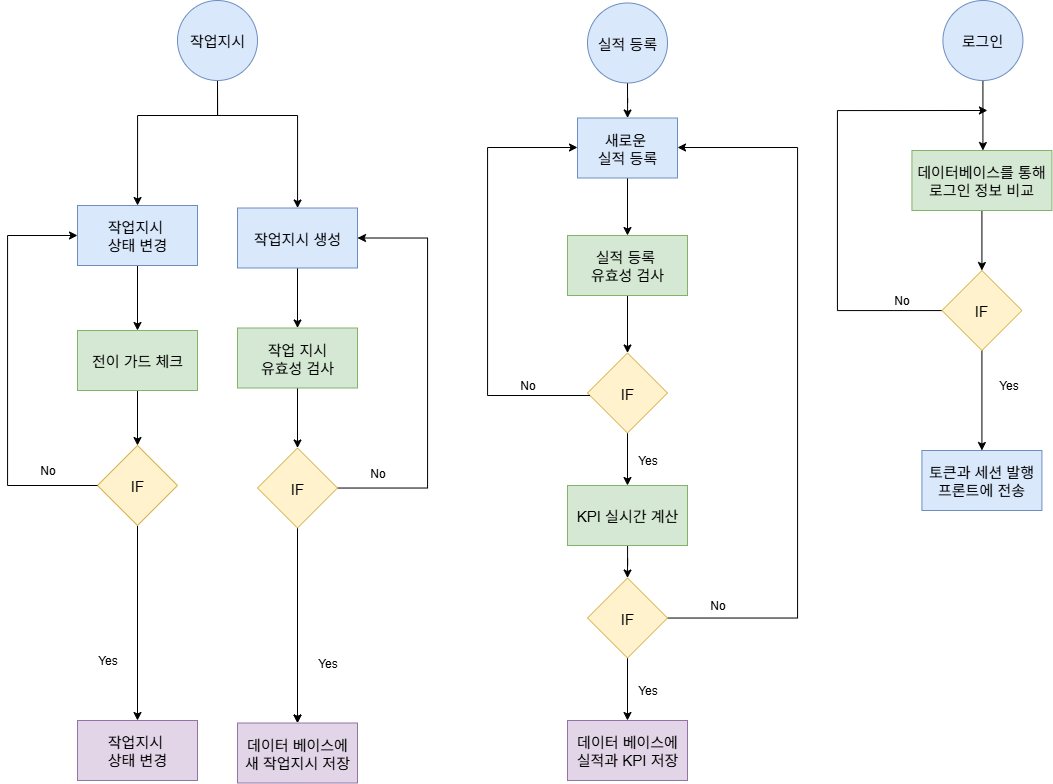

The diagram above was exported from draw.io. Its source (the exported page's mxGraphModel, read from the mxfile embedded in the PNG):
<mxGraphModel dx="1079" dy="944" grid="1" gridSize="10" guides="1" tooltips="1" connect="1" arrows="1" fold="1" page="1" pageScale="1" pageWidth="827" pageHeight="1169" math="0" shadow="0">
  <root>
    <mxCell id="0" />
    <mxCell id="1" parent="0" />
    <mxCell id="jLjw2m5GF62o4xpMZ_Su-25" value="" style="edgeStyle=orthogonalEdgeStyle;rounded=0;orthogonalLoop=1;jettySize=auto;html=1;" parent="1" source="jLjw2m5GF62o4xpMZ_Su-12" target="jLjw2m5GF62o4xpMZ_Su-24" edge="1">
      <mxGeometry relative="1" as="geometry">
        <Array as="points">
          <mxPoint x="260" y="170" />
          <mxPoint x="340" y="170" />
        </Array>
      </mxGeometry>
    </mxCell>
    <mxCell id="jLjw2m5GF62o4xpMZ_Su-70" value="" style="edgeStyle=orthogonalEdgeStyle;rounded=0;orthogonalLoop=1;jettySize=auto;html=1;" parent="1" source="jLjw2m5GF62o4xpMZ_Su-12" target="jLjw2m5GF62o4xpMZ_Su-69" edge="1">
      <mxGeometry relative="1" as="geometry">
        <Array as="points">
          <mxPoint x="260" y="170" />
          <mxPoint x="180" y="170" />
        </Array>
      </mxGeometry>
    </mxCell>
    <mxCell id="jLjw2m5GF62o4xpMZ_Su-12" value="작업지시" style="ellipse;whiteSpace=wrap;html=1;fontSize=15;fillColor=#dae8fc;strokeColor=#6c8ebf;" parent="1" vertex="1">
      <mxGeometry x="220" y="55" width="80" height="80" as="geometry" />
    </mxCell>
    <mxCell id="jLjw2m5GF62o4xpMZ_Su-21" value="" style="edgeStyle=orthogonalEdgeStyle;rounded=0;orthogonalLoop=1;jettySize=auto;html=1;" parent="1" source="jLjw2m5GF62o4xpMZ_Su-14" target="jLjw2m5GF62o4xpMZ_Su-20" edge="1">
      <mxGeometry relative="1" as="geometry">
        <Array as="points">
          <mxPoint x="1024.42" y="125" />
        </Array>
      </mxGeometry>
    </mxCell>
    <mxCell id="jLjw2m5GF62o4xpMZ_Su-14" value="로그인" style="ellipse;whiteSpace=wrap;html=1;fontSize=15;fillColor=#dae8fc;strokeColor=#6c8ebf;" parent="1" vertex="1">
      <mxGeometry x="985.42" y="55" width="80" height="80" as="geometry" />
    </mxCell>
    <mxCell id="jLjw2m5GF62o4xpMZ_Su-27" value="" style="edgeStyle=orthogonalEdgeStyle;rounded=0;orthogonalLoop=1;jettySize=auto;html=1;" parent="1" source="jLjw2m5GF62o4xpMZ_Su-18" target="jLjw2m5GF62o4xpMZ_Su-26" edge="1">
      <mxGeometry relative="1" as="geometry" />
    </mxCell>
    <mxCell id="jLjw2m5GF62o4xpMZ_Su-18" value="실적 등록" style="ellipse;whiteSpace=wrap;html=1;fontSize=15;fillColor=#dae8fc;strokeColor=#6c8ebf;" parent="1" vertex="1">
      <mxGeometry x="630" y="57.5" width="80" height="80" as="geometry" />
    </mxCell>
    <mxCell id="jLjw2m5GF62o4xpMZ_Su-138" value="" style="edgeStyle=orthogonalEdgeStyle;rounded=0;orthogonalLoop=1;jettySize=auto;html=1;" parent="1" source="jLjw2m5GF62o4xpMZ_Su-20" target="jLjw2m5GF62o4xpMZ_Su-135" edge="1">
      <mxGeometry relative="1" as="geometry" />
    </mxCell>
    <mxCell id="jLjw2m5GF62o4xpMZ_Su-20" value="데이터베이스를 통해 로그인 정보 비교" style="whiteSpace=wrap;html=1;fontSize=15;fillColor=#d5e8d4;strokeColor=#82b366;" parent="1" vertex="1">
      <mxGeometry x="954.42" y="205" width="140" height="60" as="geometry" />
    </mxCell>
    <mxCell id="jLjw2m5GF62o4xpMZ_Su-148" style="edgeStyle=orthogonalEdgeStyle;rounded=0;orthogonalLoop=1;jettySize=auto;html=1;" parent="1" source="jLjw2m5GF62o4xpMZ_Su-24" target="jLjw2m5GF62o4xpMZ_Su-68" edge="1">
      <mxGeometry relative="1" as="geometry" />
    </mxCell>
    <mxCell id="jLjw2m5GF62o4xpMZ_Su-24" value="작업지시 생성" style="whiteSpace=wrap;html=1;fontSize=15;fillColor=#dae8fc;strokeColor=#6c8ebf;" parent="1" vertex="1">
      <mxGeometry x="280" y="262.5" width="120" height="60" as="geometry" />
    </mxCell>
    <mxCell id="jLjw2m5GF62o4xpMZ_Su-84" value="" style="edgeStyle=orthogonalEdgeStyle;rounded=0;orthogonalLoop=1;jettySize=auto;html=1;" parent="1" source="jLjw2m5GF62o4xpMZ_Su-26" target="jLjw2m5GF62o4xpMZ_Su-83" edge="1">
      <mxGeometry relative="1" as="geometry" />
    </mxCell>
    <mxCell id="jLjw2m5GF62o4xpMZ_Su-26" value="새로운&amp;nbsp;&lt;div&gt;실적&amp;nbsp;&lt;span style=&quot;background-color: transparent; color: light-dark(rgb(0, 0, 0), rgb(255, 255, 255));&quot;&gt;등록&lt;/span&gt;&lt;/div&gt;" style="whiteSpace=wrap;html=1;fontSize=15;fillColor=#dae8fc;strokeColor=#6c8ebf;" parent="1" vertex="1">
      <mxGeometry x="620" y="172.5" width="100" height="60" as="geometry" />
    </mxCell>
    <mxCell id="jLjw2m5GF62o4xpMZ_Su-34" value="토큰과 세션 발행&lt;div&gt;프론트에 전송&lt;/div&gt;" style="whiteSpace=wrap;html=1;fontSize=15;verticalAlign=middle;fillColor=#dae8fc;strokeColor=#6c8ebf;" parent="1" vertex="1">
      <mxGeometry x="964.42" y="505" width="120" height="60" as="geometry" />
    </mxCell>
    <mxCell id="jLjw2m5GF62o4xpMZ_Su-50" value="데이터 베이스에 새 작업지시 저장" style="whiteSpace=wrap;html=1;fontSize=15;fillColor=#e1d5e7;strokeColor=#9673a6;" parent="1" vertex="1">
      <mxGeometry x="280" y="777.5" width="120" height="60" as="geometry" />
    </mxCell>
    <mxCell id="jLjw2m5GF62o4xpMZ_Su-151" style="edgeStyle=orthogonalEdgeStyle;rounded=0;orthogonalLoop=1;jettySize=auto;html=1;" parent="1" source="jLjw2m5GF62o4xpMZ_Su-68" target="jLjw2m5GF62o4xpMZ_Su-149" edge="1">
      <mxGeometry relative="1" as="geometry" />
    </mxCell>
    <mxCell id="jLjw2m5GF62o4xpMZ_Su-68" value="&lt;div&gt;작업 지시&lt;/div&gt;유효성 검사" style="whiteSpace=wrap;html=1;fontSize=15;fillColor=#d5e8d4;strokeColor=#82b366;" parent="1" vertex="1">
      <mxGeometry x="280" y="382.5" width="120" height="60" as="geometry" />
    </mxCell>
    <mxCell id="jLjw2m5GF62o4xpMZ_Su-74" value="" style="edgeStyle=orthogonalEdgeStyle;rounded=0;orthogonalLoop=1;jettySize=auto;html=1;" parent="1" source="jLjw2m5GF62o4xpMZ_Su-69" target="jLjw2m5GF62o4xpMZ_Su-73" edge="1">
      <mxGeometry relative="1" as="geometry" />
    </mxCell>
    <mxCell id="jLjw2m5GF62o4xpMZ_Su-69" value="작업지시&amp;nbsp;&lt;div&gt;상태&amp;nbsp;&lt;span style=&quot;background-color: transparent; color: light-dark(rgb(0, 0, 0), rgb(255, 255, 255));&quot;&gt;변경&lt;/span&gt;&lt;/div&gt;" style="whiteSpace=wrap;html=1;fontSize=15;fillColor=#dae8fc;strokeColor=#6c8ebf;" parent="1" vertex="1">
      <mxGeometry x="120" y="260" width="120" height="60" as="geometry" />
    </mxCell>
    <mxCell id="jLjw2m5GF62o4xpMZ_Su-154" value="" style="edgeStyle=orthogonalEdgeStyle;rounded=0;orthogonalLoop=1;jettySize=auto;html=1;" parent="1" source="jLjw2m5GF62o4xpMZ_Su-73" target="jLjw2m5GF62o4xpMZ_Su-150" edge="1">
      <mxGeometry relative="1" as="geometry" />
    </mxCell>
    <mxCell id="jLjw2m5GF62o4xpMZ_Su-73" value="전이 가드 체크" style="whiteSpace=wrap;html=1;fontSize=15;fillColor=#d5e8d4;strokeColor=#82b366;" parent="1" vertex="1">
      <mxGeometry x="120" y="385" width="120" height="60" as="geometry" />
    </mxCell>
    <mxCell id="jLjw2m5GF62o4xpMZ_Su-77" value="작업지시&amp;nbsp;&lt;div&gt;상태 변경&lt;/div&gt;" style="whiteSpace=wrap;html=1;fontSize=15;fillColor=#e1d5e7;strokeColor=#9673a6;" parent="1" vertex="1">
      <mxGeometry x="120" y="775" width="120" height="60" as="geometry" />
    </mxCell>
    <mxCell id="jLjw2m5GF62o4xpMZ_Su-95" value="" style="edgeStyle=orthogonalEdgeStyle;rounded=0;orthogonalLoop=1;jettySize=auto;html=1;" parent="1" source="jLjw2m5GF62o4xpMZ_Su-83" target="jLjw2m5GF62o4xpMZ_Su-144" edge="1">
      <mxGeometry relative="1" as="geometry">
        <mxPoint x="670" y="407.5" as="targetPoint" />
      </mxGeometry>
    </mxCell>
    <mxCell id="jLjw2m5GF62o4xpMZ_Su-83" value="실적 등록&amp;nbsp;&lt;div&gt;유효성 검사&lt;/div&gt;" style="whiteSpace=wrap;html=1;fontSize=15;fillColor=#d5e8d4;strokeColor=#82b366;" parent="1" vertex="1">
      <mxGeometry x="610" y="290" width="120" height="60" as="geometry" />
    </mxCell>
    <mxCell id="jLjw2m5GF62o4xpMZ_Su-147" style="edgeStyle=orthogonalEdgeStyle;rounded=0;orthogonalLoop=1;jettySize=auto;html=1;entryX=0.5;entryY=0;entryDx=0;entryDy=0;" parent="1" source="jLjw2m5GF62o4xpMZ_Su-100" target="jLjw2m5GF62o4xpMZ_Su-145" edge="1">
      <mxGeometry relative="1" as="geometry" />
    </mxCell>
    <mxCell id="jLjw2m5GF62o4xpMZ_Su-100" value="KPI 실시간 계산" style="whiteSpace=wrap;html=1;fontSize=15;fillColor=#d5e8d4;strokeColor=#82b366;" parent="1" vertex="1">
      <mxGeometry x="610" y="540" width="120" height="60" as="geometry" />
    </mxCell>
    <mxCell id="jLjw2m5GF62o4xpMZ_Su-139" style="edgeStyle=orthogonalEdgeStyle;rounded=0;orthogonalLoop=1;jettySize=auto;html=1;" parent="1" source="jLjw2m5GF62o4xpMZ_Su-135" target="jLjw2m5GF62o4xpMZ_Su-34" edge="1">
      <mxGeometry relative="1" as="geometry" />
    </mxCell>
    <mxCell id="jLjw2m5GF62o4xpMZ_Su-140" style="edgeStyle=orthogonalEdgeStyle;rounded=0;orthogonalLoop=1;jettySize=auto;html=1;" parent="1" source="jLjw2m5GF62o4xpMZ_Su-135" edge="1">
      <mxGeometry relative="1" as="geometry">
        <mxPoint x="1029.92" y="165" as="targetPoint" />
        <Array as="points">
          <mxPoint x="879.92" y="365" />
        </Array>
      </mxGeometry>
    </mxCell>
    <mxCell id="jLjw2m5GF62o4xpMZ_Su-135" value="IF" style="rhombus;whiteSpace=wrap;html=1;fillColor=#fff2cc;strokeColor=#d6b656;fontSize=15;" parent="1" vertex="1">
      <mxGeometry x="984.42" y="325" width="80" height="80" as="geometry" />
    </mxCell>
    <mxCell id="jLjw2m5GF62o4xpMZ_Su-141" value="Yes" style="text;html=1;align=center;verticalAlign=middle;resizable=0;points=[];autosize=1;strokeColor=none;fillColor=none;" parent="1" vertex="1">
      <mxGeometry x="1030.92" y="425" width="40" height="30" as="geometry" />
    </mxCell>
    <mxCell id="jLjw2m5GF62o4xpMZ_Su-142" value="No" style="text;html=1;align=center;verticalAlign=middle;resizable=0;points=[];autosize=1;strokeColor=none;fillColor=none;" parent="1" vertex="1">
      <mxGeometry x="924.42" y="340" width="40" height="30" as="geometry" />
    </mxCell>
    <mxCell id="jLjw2m5GF62o4xpMZ_Su-146" style="edgeStyle=orthogonalEdgeStyle;rounded=0;orthogonalLoop=1;jettySize=auto;html=1;" parent="1" source="jLjw2m5GF62o4xpMZ_Su-144" target="jLjw2m5GF62o4xpMZ_Su-100" edge="1">
      <mxGeometry relative="1" as="geometry" />
    </mxCell>
    <mxCell id="jLjw2m5GF62o4xpMZ_Su-144" value="IF" style="rhombus;whiteSpace=wrap;html=1;fillColor=#fff2cc;strokeColor=#d6b656;fontSize=15;" parent="1" vertex="1">
      <mxGeometry x="630" y="407.5" width="80" height="80" as="geometry" />
    </mxCell>
    <mxCell id="jLjw2m5GF62o4xpMZ_Su-162" value="" style="edgeStyle=orthogonalEdgeStyle;rounded=0;orthogonalLoop=1;jettySize=auto;html=1;" parent="1" source="jLjw2m5GF62o4xpMZ_Su-145" target="jLjw2m5GF62o4xpMZ_Su-161" edge="1">
      <mxGeometry relative="1" as="geometry" />
    </mxCell>
    <mxCell id="jLjw2m5GF62o4xpMZ_Su-170" style="edgeStyle=orthogonalEdgeStyle;rounded=0;orthogonalLoop=1;jettySize=auto;html=1;" parent="1" source="jLjw2m5GF62o4xpMZ_Su-145" target="jLjw2m5GF62o4xpMZ_Su-26" edge="1">
      <mxGeometry relative="1" as="geometry">
        <mxPoint x="499.99999999999994" y="197.5" as="targetPoint" />
        <Array as="points">
          <mxPoint x="840" y="672" />
          <mxPoint x="840" y="202" />
        </Array>
      </mxGeometry>
    </mxCell>
    <mxCell id="jLjw2m5GF62o4xpMZ_Su-145" value="IF" style="rhombus;whiteSpace=wrap;html=1;fillColor=#fff2cc;strokeColor=#d6b656;fontSize=15;" parent="1" vertex="1">
      <mxGeometry x="630" y="632.5" width="80" height="80" as="geometry" />
    </mxCell>
    <mxCell id="jLjw2m5GF62o4xpMZ_Su-152" value="" style="edgeStyle=orthogonalEdgeStyle;rounded=0;orthogonalLoop=1;jettySize=auto;html=1;" parent="1" target="jLjw2m5GF62o4xpMZ_Su-50" edge="1">
      <mxGeometry relative="1" as="geometry">
        <mxPoint x="340" y="722.5" as="sourcePoint" />
      </mxGeometry>
    </mxCell>
    <mxCell id="jLjw2m5GF62o4xpMZ_Su-158" style="edgeStyle=orthogonalEdgeStyle;rounded=0;orthogonalLoop=1;jettySize=auto;html=1;" parent="1" source="jLjw2m5GF62o4xpMZ_Su-149" target="jLjw2m5GF62o4xpMZ_Su-50" edge="1">
      <mxGeometry relative="1" as="geometry" />
    </mxCell>
    <mxCell id="jLjw2m5GF62o4xpMZ_Su-165" style="edgeStyle=orthogonalEdgeStyle;rounded=0;orthogonalLoop=1;jettySize=auto;html=1;entryX=1;entryY=0.5;entryDx=0;entryDy=0;" parent="1" source="jLjw2m5GF62o4xpMZ_Su-149" target="jLjw2m5GF62o4xpMZ_Su-24" edge="1">
      <mxGeometry relative="1" as="geometry">
        <Array as="points">
          <mxPoint x="470" y="542.5" />
          <mxPoint x="470" y="292.5" />
        </Array>
      </mxGeometry>
    </mxCell>
    <mxCell id="jLjw2m5GF62o4xpMZ_Su-149" value="IF" style="rhombus;whiteSpace=wrap;html=1;fillColor=#fff2cc;strokeColor=#d6b656;fontSize=15;" parent="1" vertex="1">
      <mxGeometry x="300" y="502.5" width="80" height="80" as="geometry" />
    </mxCell>
    <mxCell id="jLjw2m5GF62o4xpMZ_Su-153" value="" style="edgeStyle=orthogonalEdgeStyle;rounded=0;orthogonalLoop=1;jettySize=auto;html=1;" parent="1" source="jLjw2m5GF62o4xpMZ_Su-150" target="jLjw2m5GF62o4xpMZ_Su-77" edge="1">
      <mxGeometry relative="1" as="geometry">
        <mxPoint x="180" y="720" as="sourcePoint" />
      </mxGeometry>
    </mxCell>
    <mxCell id="jLjw2m5GF62o4xpMZ_Su-150" value="IF" style="rhombus;whiteSpace=wrap;html=1;fillColor=#fff2cc;strokeColor=#d6b656;fontSize=15;" parent="1" vertex="1">
      <mxGeometry x="140" y="500" width="80" height="80" as="geometry" />
    </mxCell>
    <mxCell id="jLjw2m5GF62o4xpMZ_Su-159" value="Yes" style="text;html=1;align=center;verticalAlign=middle;resizable=0;points=[];autosize=1;strokeColor=none;fillColor=none;" parent="1" vertex="1">
      <mxGeometry x="350" y="702.5" width="40" height="30" as="geometry" />
    </mxCell>
    <mxCell id="jLjw2m5GF62o4xpMZ_Su-160" value="Yes" style="text;html=1;align=center;verticalAlign=middle;resizable=0;points=[];autosize=1;strokeColor=none;fillColor=none;" parent="1" vertex="1">
      <mxGeometry x="130" y="700" width="40" height="30" as="geometry" />
    </mxCell>
    <mxCell id="jLjw2m5GF62o4xpMZ_Su-161" value="데이터 베이스에 실적과 KPI 저장" style="whiteSpace=wrap;html=1;fontSize=15;fillColor=#e1d5e7;strokeColor=#9673a6;" parent="1" vertex="1">
      <mxGeometry x="610" y="775" width="120" height="60" as="geometry" />
    </mxCell>
    <mxCell id="jLjw2m5GF62o4xpMZ_Su-166" value="No" style="text;html=1;align=center;verticalAlign=middle;resizable=0;points=[];autosize=1;strokeColor=none;fillColor=none;" parent="1" vertex="1">
      <mxGeometry x="400" y="513" width="40" height="30" as="geometry" />
    </mxCell>
    <mxCell id="jLjw2m5GF62o4xpMZ_Su-168" value="" style="edgeStyle=orthogonalEdgeStyle;rounded=0;orthogonalLoop=1;jettySize=auto;html=1;" parent="1" source="jLjw2m5GF62o4xpMZ_Su-150" target="jLjw2m5GF62o4xpMZ_Su-69" edge="1">
      <mxGeometry relative="1" as="geometry">
        <mxPoint x="120" y="290" as="targetPoint" />
        <mxPoint x="140" y="540" as="sourcePoint" />
        <Array as="points">
          <mxPoint x="50" y="540" />
          <mxPoint x="50" y="290" />
        </Array>
      </mxGeometry>
    </mxCell>
    <mxCell id="ORKb_FuIzES7oELiOJ4b-1" value="No" style="text;html=1;align=center;verticalAlign=middle;resizable=0;points=[];autosize=1;strokeColor=none;fillColor=none;" vertex="1" parent="1">
      <mxGeometry x="740" y="645" width="40" height="30" as="geometry" />
    </mxCell>
    <mxCell id="ORKb_FuIzES7oELiOJ4b-2" value="Yes" style="text;html=1;align=center;verticalAlign=middle;resizable=0;points=[];autosize=1;strokeColor=none;fillColor=none;" vertex="1" parent="1">
      <mxGeometry x="670" y="500" width="40" height="30" as="geometry" />
    </mxCell>
    <mxCell id="ORKb_FuIzES7oELiOJ4b-3" value="Yes" style="text;html=1;align=center;verticalAlign=middle;resizable=0;points=[];autosize=1;strokeColor=none;fillColor=none;" vertex="1" parent="1">
      <mxGeometry x="670" y="730" width="40" height="30" as="geometry" />
    </mxCell>
    <mxCell id="ORKb_FuIzES7oELiOJ4b-4" value="" style="edgeStyle=orthogonalEdgeStyle;rounded=0;orthogonalLoop=1;jettySize=auto;html=1;" edge="1" parent="1" source="jLjw2m5GF62o4xpMZ_Su-144" target="jLjw2m5GF62o4xpMZ_Su-26">
      <mxGeometry relative="1" as="geometry">
        <Array as="points">
          <mxPoint x="530" y="450" />
          <mxPoint x="530" y="202" />
        </Array>
        <mxPoint x="633" y="450" as="sourcePoint" />
        <mxPoint x="620" y="203" as="targetPoint" />
      </mxGeometry>
    </mxCell>
    <mxCell id="jLjw2m5GF62o4xpMZ_Su-169" value="No" style="text;html=1;align=center;verticalAlign=middle;resizable=0;points=[];autosize=1;strokeColor=none;fillColor=none;" parent="1" vertex="1">
      <mxGeometry x="550" y="425" width="40" height="30" as="geometry" />
    </mxCell>
    <mxCell id="ORKb_FuIzES7oELiOJ4b-5" value="No" style="text;html=1;align=center;verticalAlign=middle;resizable=0;points=[];autosize=1;strokeColor=none;fillColor=none;" vertex="1" parent="1">
      <mxGeometry x="70" y="510" width="40" height="30" as="geometry" />
    </mxCell>
  </root>
</mxGraphModel>